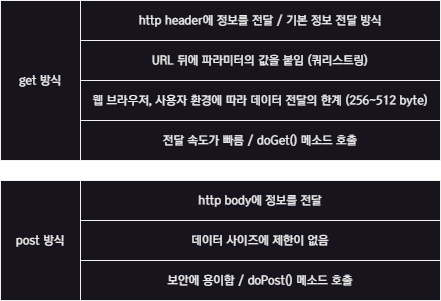

The diagram above was exported from draw.io. Its source (the exported page's mxGraphModel, read from the mxfile embedded in the PNG):
<mxGraphModel dx="1434" dy="836" grid="1" gridSize="10" guides="1" tooltips="1" connect="1" arrows="1" fold="1" page="1" pageScale="1" pageWidth="827" pageHeight="1169" math="0" shadow="0">
  <root>
    <mxCell id="0" />
    <mxCell id="1" parent="0" />
    <mxCell id="vaeIeiuyZtVP2ewylF8W-1" value="get 방식" style="rounded=0;whiteSpace=wrap;html=1;fontFamily=a고딕14;" vertex="1" parent="1">
      <mxGeometry x="40" y="40" width="80" height="160" as="geometry" />
    </mxCell>
    <mxCell id="vaeIeiuyZtVP2ewylF8W-3" value="http header에 정보를 전달 / 기본 정보 전달 방식" style="rounded=0;whiteSpace=wrap;html=1;fontFamily=a고딕14;" vertex="1" parent="1">
      <mxGeometry x="120" y="40" width="360" height="40" as="geometry" />
    </mxCell>
    <mxCell id="vaeIeiuyZtVP2ewylF8W-4" value="URL 뒤에 파라미터의 값을 붙임 (쿼리스트링)" style="rounded=0;whiteSpace=wrap;html=1;fontFamily=a고딕14;" vertex="1" parent="1">
      <mxGeometry x="120" y="80" width="360" height="40" as="geometry" />
    </mxCell>
    <mxCell id="vaeIeiuyZtVP2ewylF8W-5" value="웹 브라우저, 사용자 환경에 따라 데이터 전달의 한계 (256~512 byte)" style="rounded=0;whiteSpace=wrap;html=1;fontFamily=a고딕14;" vertex="1" parent="1">
      <mxGeometry x="120" y="120" width="360" height="40" as="geometry" />
    </mxCell>
    <mxCell id="vaeIeiuyZtVP2ewylF8W-6" value="전달 속도가 빠름 / doGet() 메소드 호출" style="rounded=0;whiteSpace=wrap;html=1;fontFamily=a고딕14;" vertex="1" parent="1">
      <mxGeometry x="120" y="160" width="360" height="40" as="geometry" />
    </mxCell>
    <mxCell id="vaeIeiuyZtVP2ewylF8W-7" value="post 방식" style="rounded=0;whiteSpace=wrap;html=1;fontFamily=a고딕14;" vertex="1" parent="1">
      <mxGeometry x="40" y="220" width="80" height="120" as="geometry" />
    </mxCell>
    <mxCell id="vaeIeiuyZtVP2ewylF8W-8" value="http body에 정보를 전달" style="rounded=0;whiteSpace=wrap;html=1;fontFamily=a고딕14;" vertex="1" parent="1">
      <mxGeometry x="120" y="220" width="360" height="40" as="geometry" />
    </mxCell>
    <mxCell id="vaeIeiuyZtVP2ewylF8W-9" value="데이터 사이즈에 제한이 없음" style="rounded=0;whiteSpace=wrap;html=1;fontFamily=a고딕14;" vertex="1" parent="1">
      <mxGeometry x="120" y="260" width="360" height="40" as="geometry" />
    </mxCell>
    <mxCell id="vaeIeiuyZtVP2ewylF8W-10" value="보안에 용이함 / doPost() 메소드 호출" style="rounded=0;whiteSpace=wrap;html=1;fontFamily=a고딕14;" vertex="1" parent="1">
      <mxGeometry x="120" y="300" width="360" height="40" as="geometry" />
    </mxCell>
  </root>
</mxGraphModel>